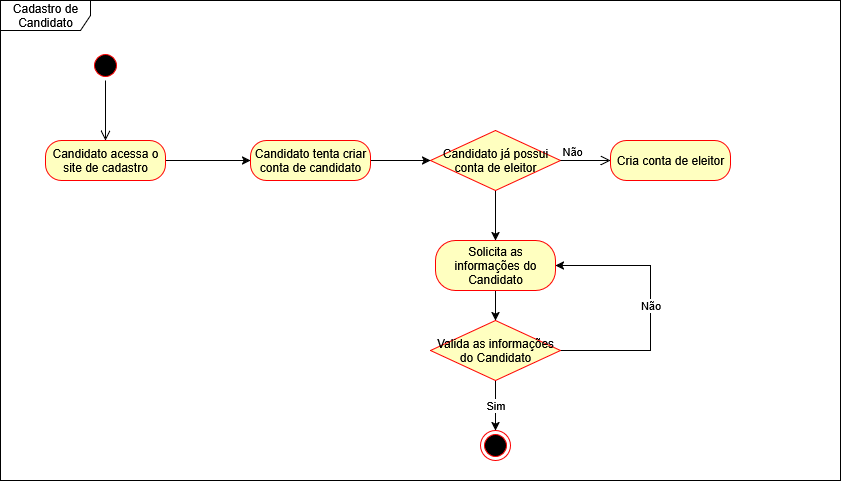

The diagram above was exported from draw.io. Its source (the exported page's mxGraphModel, read from the mxfile embedded in the PNG):
<mxGraphModel dx="872" dy="439" grid="1" gridSize="10" guides="1" tooltips="1" connect="1" arrows="1" fold="1" page="1" pageScale="1" pageWidth="827" pageHeight="1169" math="0" shadow="0">
  <root>
    <mxCell id="0" />
    <mxCell id="1" parent="0" />
    <mxCell id="Shn0OffpaIfO5DHOkEOz-1" value="Cadastro de Candidato" style="shape=umlFrame;whiteSpace=wrap;html=1;pointerEvents=0;width=90;height=30;" vertex="1" parent="1">
      <mxGeometry width="840" height="480" as="geometry" />
    </mxCell>
    <mxCell id="Shn0OffpaIfO5DHOkEOz-2" value="" style="ellipse;html=1;shape=startState;fillColor=#000000;strokeColor=#ff0000;" vertex="1" parent="1">
      <mxGeometry x="90" y="50" width="30" height="30" as="geometry" />
    </mxCell>
    <mxCell id="Shn0OffpaIfO5DHOkEOz-3" value="" style="edgeStyle=orthogonalEdgeStyle;html=1;verticalAlign=bottom;endArrow=open;endSize=8;strokeColor=light-dark(#000000, #ff9090);rounded=0;" edge="1" source="Shn0OffpaIfO5DHOkEOz-2" parent="1">
      <mxGeometry relative="1" as="geometry">
        <mxPoint x="105" y="140" as="targetPoint" />
      </mxGeometry>
    </mxCell>
    <mxCell id="Shn0OffpaIfO5DHOkEOz-7" style="edgeStyle=orthogonalEdgeStyle;rounded=0;orthogonalLoop=1;jettySize=auto;html=1;entryX=0;entryY=0.5;entryDx=0;entryDy=0;" edge="1" parent="1" source="Shn0OffpaIfO5DHOkEOz-4">
      <mxGeometry relative="1" as="geometry">
        <mxPoint x="250" y="160" as="targetPoint" />
      </mxGeometry>
    </mxCell>
    <mxCell id="Shn0OffpaIfO5DHOkEOz-4" value="Candidato acessa o site de cadastro" style="rounded=1;whiteSpace=wrap;html=1;arcSize=40;fontColor=#000000;fillColor=#ffffc0;strokeColor=#ff0000;" vertex="1" parent="1">
      <mxGeometry x="45" y="140" width="120" height="40" as="geometry" />
    </mxCell>
    <mxCell id="Shn0OffpaIfO5DHOkEOz-15" style="edgeStyle=orthogonalEdgeStyle;rounded=0;orthogonalLoop=1;jettySize=auto;html=1;entryX=0;entryY=0.5;entryDx=0;entryDy=0;" edge="1" parent="1" source="Shn0OffpaIfO5DHOkEOz-11" target="Shn0OffpaIfO5DHOkEOz-12">
      <mxGeometry relative="1" as="geometry" />
    </mxCell>
    <mxCell id="Shn0OffpaIfO5DHOkEOz-11" value="Candidato tenta criar conta de candidato" style="rounded=1;whiteSpace=wrap;html=1;arcSize=40;fontColor=#000000;fillColor=#ffffc0;strokeColor=#ff0000;" vertex="1" parent="1">
      <mxGeometry x="250" y="140" width="120" height="40" as="geometry" />
    </mxCell>
    <mxCell id="Shn0OffpaIfO5DHOkEOz-19" style="edgeStyle=orthogonalEdgeStyle;rounded=0;orthogonalLoop=1;jettySize=auto;html=1;" edge="1" parent="1" source="Shn0OffpaIfO5DHOkEOz-12" target="Shn0OffpaIfO5DHOkEOz-18">
      <mxGeometry relative="1" as="geometry" />
    </mxCell>
    <mxCell id="Shn0OffpaIfO5DHOkEOz-12" value="Candidato já possui conta de eleitor" style="rhombus;whiteSpace=wrap;html=1;fontColor=#000000;fillColor=#ffffc0;strokeColor=#ff0000;" vertex="1" parent="1">
      <mxGeometry x="430" y="130" width="130" height="60" as="geometry" />
    </mxCell>
    <mxCell id="Shn0OffpaIfO5DHOkEOz-13" value="Não" style="edgeStyle=orthogonalEdgeStyle;html=1;align=left;verticalAlign=bottom;endArrow=open;endSize=8;strokeColor=#000000;rounded=0;" edge="1" source="Shn0OffpaIfO5DHOkEOz-12" parent="1">
      <mxGeometry x="-1" relative="1" as="geometry">
        <mxPoint x="610" y="160" as="targetPoint" />
      </mxGeometry>
    </mxCell>
    <mxCell id="Shn0OffpaIfO5DHOkEOz-16" value="Cria conta de eleitor" style="rounded=1;whiteSpace=wrap;html=1;arcSize=40;fontColor=#000000;fillColor=#ffffc0;strokeColor=#ff0000;" vertex="1" parent="1">
      <mxGeometry x="610" y="140" width="120" height="40" as="geometry" />
    </mxCell>
    <mxCell id="Shn0OffpaIfO5DHOkEOz-23" style="edgeStyle=orthogonalEdgeStyle;rounded=0;orthogonalLoop=1;jettySize=auto;html=1;" edge="1" parent="1" source="Shn0OffpaIfO5DHOkEOz-18" target="Shn0OffpaIfO5DHOkEOz-20">
      <mxGeometry relative="1" as="geometry" />
    </mxCell>
    <mxCell id="Shn0OffpaIfO5DHOkEOz-18" value="Solicita as informações do Candidato" style="rounded=1;whiteSpace=wrap;html=1;arcSize=40;fontColor=#000000;fillColor=#ffffc0;strokeColor=#ff0000;" vertex="1" parent="1">
      <mxGeometry x="435" y="240" width="120" height="50" as="geometry" />
    </mxCell>
    <mxCell id="Shn0OffpaIfO5DHOkEOz-25" value="Sim" style="edgeStyle=orthogonalEdgeStyle;rounded=0;orthogonalLoop=1;jettySize=auto;html=1;entryX=0.5;entryY=0;entryDx=0;entryDy=0;" edge="1" parent="1" source="Shn0OffpaIfO5DHOkEOz-20" target="Shn0OffpaIfO5DHOkEOz-24">
      <mxGeometry relative="1" as="geometry" />
    </mxCell>
    <mxCell id="Shn0OffpaIfO5DHOkEOz-26" value="Não" style="edgeStyle=orthogonalEdgeStyle;rounded=0;orthogonalLoop=1;jettySize=auto;html=1;entryX=1;entryY=0.5;entryDx=0;entryDy=0;" edge="1" parent="1" source="Shn0OffpaIfO5DHOkEOz-20" target="Shn0OffpaIfO5DHOkEOz-18">
      <mxGeometry relative="1" as="geometry">
        <Array as="points">
          <mxPoint x="650" y="350" />
          <mxPoint x="650" y="265" />
        </Array>
      </mxGeometry>
    </mxCell>
    <mxCell id="Shn0OffpaIfO5DHOkEOz-20" value="Valida as informações do Candidato" style="rhombus;whiteSpace=wrap;html=1;fontColor=#000000;fillColor=#ffffc0;strokeColor=#ff0000;" vertex="1" parent="1">
      <mxGeometry x="430" y="320" width="130" height="60" as="geometry" />
    </mxCell>
    <mxCell id="Shn0OffpaIfO5DHOkEOz-24" value="" style="ellipse;html=1;shape=endState;fillColor=#000000;strokeColor=#ff0000;" vertex="1" parent="1">
      <mxGeometry x="480" y="430" width="30" height="30" as="geometry" />
    </mxCell>
  </root>
</mxGraphModel>